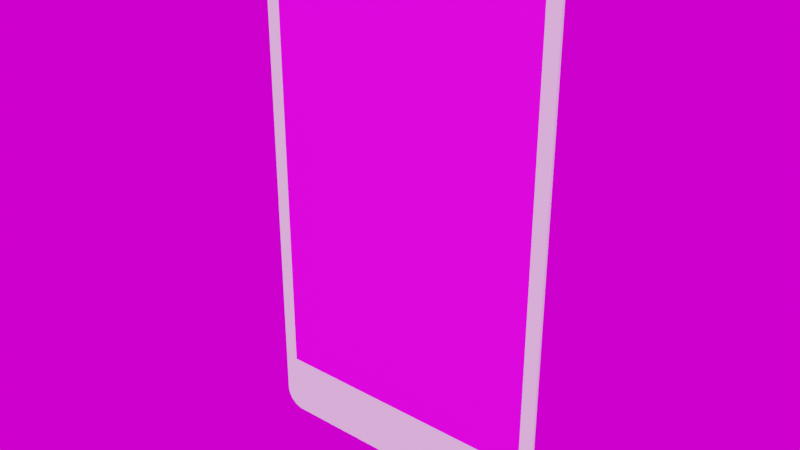 # Source: card.blend  (saved by Blender 3.6.13; exported with 4.5.12 LTS)
import bpy
from mathutils import Matrix  # noqa: F401  (used for matrix-valued properties, if any)

bpy.ops.wm.read_factory_settings(use_empty=True)
scene = bpy.context.scene
scene.name = 'Scene'

# ---- collections
col_collection_1 = bpy.data.collections.new('Collection 1'); scene.collection.children.link(col_collection_1)

# ---- images (referenced by path relative to the original .blend; pixels are not part of the script)
import os
ASSET_DIR = os.environ.get("B2B_ASSET_DIR", "")  # directory of the original .blend (textures are referenced by path, not embedded)
HERE = os.path.dirname(os.path.abspath(__file__))  # packed textures are extracted next to this script under _unpacked/

def load_image(name, relpath, width, height, colorspace="sRGB"):
    """Load a texture the original file referenced (path relative to the .blend, or extracted next to this script)."""
    p = next((c for c in (os.path.join(HERE, relpath), os.path.join(ASSET_DIR, relpath)) if relpath and os.path.exists(c)), "")
    if p:
        img = bpy.data.images.load(p, check_existing=True)
        img.name = name
    else:  # same state as the original file: an image datablock whose file is absent (Cycles renders it pink)
        img = bpy.data.images.new(name, width, height)
        img.source = "FILE"
        img.filepath = "//" + (relpath or name)
    img.colorspace_settings.name = colorspace
    return img
img_uvgrid = load_image('uvgrid', '', 1024, 1024, 'sRGB')

# ---- materials (node trees are filled in below, after node groups)
mat_material = bpy.data.materials.new('Material')

# ---- node groups
ng_auto_smooth = bpy.data.node_groups.new('Auto Smooth', 'GeometryNodeTree')
_s = ng_auto_smooth.interface.new_socket(name='Geometry', in_out='OUTPUT', socket_type='NodeSocketGeometry')
_s = ng_auto_smooth.interface.new_socket(name='Geometry', in_out='INPUT', socket_type='NodeSocketGeometry')
_s = ng_auto_smooth.interface.new_socket(name='Angle', in_out='INPUT', socket_type='NodeSocketFloat')
_s.subtype = 'ANGLE'
_s.min_value = 0.0
_s.max_value = 3.142
ng_auto_smooth.is_modifier = True
_N = ng_auto_smooth.nodes; _L = ng_auto_smooth.links
n0 = _N.new('NodeGroupOutput'); n0.name = 'Group Output'; n0.location = (480, -100)
n1 = _N.new('NodeGroupInput'); n1.name = 'Group Input'; n1.location = (-420, -300)
n2 = _N.new('NodeGroupInput'); n2.name = 'Group Input.001'; n2.location = (-60, -100)
n3 = _N.new('GeometryNodeSetShadeSmooth'); n3.name = 'Set Shade Smooth'; n3.location = (120, -100)
n3.domain = 'EDGE'
n4 = _N.new('GeometryNodeSetShadeSmooth'); n4.name = 'Set Shade Smooth.001'; n4.location = (300, -100)
n5 = _N.new('GeometryNodeInputMeshEdgeAngle'); n5.name = 'Edge Angle'; n5.location = (-420, -220)
n6 = _N.new('GeometryNodeInputEdgeSmooth'); n6.name = 'Is Edge Smooth'; n6.location = (-60, -160)
n7 = _N.new('GeometryNodeInputShadeSmooth'); n7.name = 'Is Face Smooth'; n7.location = (-240, -340)
n8 = _N.new('FunctionNodeBooleanMath'); n8.name = 'Boolean Math'; n8.location = (-60, -220)
n9 = _N.new('FunctionNodeCompare'); n9.name = 'Compare'; n9.location = (-240, -180)
n9.operation = 'LESS_EQUAL'
_L.new(n5.outputs[0], n9.inputs[0])
_L.new(n4.outputs[0], n0.inputs[0])
_L.new(n1.outputs[1], n9.inputs[1])
_L.new(n9.outputs[0], n8.inputs[0])
_L.new(n7.outputs[0], n8.inputs[1])
_L.new(n2.outputs[0], n3.inputs[0])
_L.new(n6.outputs[0], n3.inputs[1])
_L.new(n3.outputs[0], n4.inputs[0])
_L.new(n8.outputs[0], n3.inputs[2])
n0.is_active_output = True

# ---- material node trees
mat_material.use_nodes = True; mat_material.node_tree.nodes.clear()
_N = mat_material.node_tree.nodes; _L = mat_material.node_tree.links
n0 = _N.new('ShaderNodeBsdfPrincipled'); n0.name = 'Principled BSDF'; n0.location = (10, 300)
n0.distribution = 'GGX'
n0.subsurface_method = 'RANDOM_WALK_SKIN'
n0.inputs[3].default_value = 1.45
n0.inputs[27].default_value = (0.0, 0.0, 0.0, 1.0)
n0.inputs[28].default_value = 1.0
n1 = _N.new('ShaderNodeOutputMaterial'); n1.name = 'Material Output'; n1.location = (300, 300)
n2 = _N.new('ShaderNodeTexImage'); n2.name = 'Image Texture'; n2.location = (-274, 227)
n2.image = img_uvgrid
_L.new(n0.outputs[0], n1.inputs[0])
_L.new(n2.outputs[0], n0.inputs[0])
n1.is_active_output = True

# ---- world
world_world = bpy.data.worlds.new('World'); scene.world = world_world
world_world.use_nodes = True; world_world.node_tree.nodes.clear()
_N = world_world.node_tree.nodes; _L = world_world.node_tree.links
n0 = _N.new('ShaderNodeOutputWorld'); n0.name = 'World Output'; n0.location = (300, 300)
n1 = _N.new('ShaderNodeBackground'); n1.name = 'Background'; n1.location = (10, 300)
n2 = _N.new('ShaderNodeTexEnvironment'); n2.name = 'Environment Texture'; n2.location = (-270, 260)
n3 = _N.new('ShaderNodeMapping'); n3.name = 'Mapping'; n3.location = (-450, 260)
n4 = _N.new('ShaderNodeTexCoord'); n4.name = 'Texture Coordinate'; n4.location = (-630, 260)
_L.new(n1.outputs[0], n0.inputs[0])
_L.new(n2.outputs[0], n1.inputs[0])
_L.new(n3.outputs[0], n2.inputs[0])
_L.new(n4.outputs[0], n3.inputs[0])
n0.is_active_output = True
world_world.color = (0.05088, 0.05088, 0.05088)
world_world.use_sun_shadow = False
world_world.sun_shadow_jitter_overblur = 0.0

# ---- meshes
me_cube_001 = bpy.data.meshes.new('Cube.001')
me_cube_001.from_pydata([(-0.8697, -0.01, 1.646), (-0.9263, -0.01, 1.59), (-0.8755, -0.01, 1.646), (-0.8798, -0.01, 1.646), (-0.884, -0.01, 1.645), (-0.8882, -0.01, 1.644), (-0.8922, -0.01, 1.642), (-0.8962, -0.01, 1.64), (-0.8999, -0.01, 1.638), (-0.9035, -0.01, 1.636), (-0.9069, -0.01, 1.633), (-0.9101, -0.01, 1.63), (-0.913, -0.01, 1.627), (-0.9157, -0.01, 1.624), (-0.9181, -0.01, 1.62), (-0.9202, -0.01, 1.616), (-0.922, -0.01, 1.612), (-0.9235, -0.01, 1.608), (-0.9247, -0.01, 1.604), (-0.9256, -0.01, 1.6), (-0.9261, -0.01, 1.595), (-0.8697, 0.01, 1.646), (-0.9263, 0.01, 1.59), (-0.8755, 0.01, 1.646), (-0.8798, 0.01, 1.646), (-0.884, 0.01, 1.645), (-0.8882, 0.01, 1.644), (-0.8922, 0.01, 1.642), (-0.8962, 0.01, 1.64), (-0.8999, 0.01, 1.638), (-0.9035, 0.01, 1.636), (-0.9069, 0.01, 1.633), (-0.9101, 0.01, 1.63), (-0.913, 0.01, 1.627), (-0.9157, 0.01, 1.624), (-0.9181, 0.01, 1.62), (-0.9202, 0.01, 1.616), (-0.922, 0.01, 1.612), (-0.9235, 0.01, 1.608), (-0.9247, 0.01, 1.604), (-0.9256, 0.01, 1.6), (-0.9261, 0.01, 1.595), (0.8697, -0.01, 1.646), (0.9263, -0.01, 1.59), (0.8755, -0.01, 1.646), (0.8798, -0.01, 1.646), (0.884, -0.01, 1.645), (0.8882, -0.01, 1.644), (0.8922, -0.01, 1.642), (0.8962, -0.01, 1.64), (0.8999, -0.01, 1.638), (0.9035, -0.01, 1.636), (0.9069, -0.01, 1.633), (0.9101, -0.01, 1.63), (0.913, -0.01, 1.627), (0.9157, -0.01, 1.624), (0.9181, -0.01, 1.62), (0.9202, -0.01, 1.616), (0.922, -0.01, 1.612), (0.9235, -0.01, 1.608), (0.9247, -0.01, 1.604), (0.9256, -0.01, 1.6), (0.9261, -0.01, 1.595), (0.8697, 0.01, 1.646), (0.9263, 0.01, 1.59), (0.8755, 0.01, 1.646), (0.8798, 0.01, 1.646), (0.884, 0.01, 1.645), (0.8882, 0.01, 1.644), (0.8922, 0.01, 1.642), (0.8962, 0.01, 1.64), (0.8999, 0.01, 1.638), (0.9035, 0.01, 1.636), (0.9069, 0.01, 1.633), (0.9101, 0.01, 1.63), (0.913, 0.01, 1.627), (0.9157, 0.01, 1.624), (0.9181, 0.01, 1.62), (0.9202, 0.01, 1.616), (0.922, 0.01, 1.612), (0.9235, 0.01, 1.608), (0.9247, 0.01, 1.604), (0.9256, 0.01, 1.6), (0.9261, 0.01, 1.595), (-0.8697, -0.01, -1.646), (-0.9263, -0.01, -1.59), (-0.8755, -0.01, -1.646), (-0.8798, -0.01, -1.646), (-0.884, -0.01, -1.645), (-0.8882, -0.01, -1.644), (-0.8922, -0.01, -1.642), (-0.8962, -0.01, -1.64), (-0.8999, -0.01, -1.638), (-0.9035, -0.01, -1.636), (-0.9069, -0.01, -1.633), (-0.9101, -0.01, -1.63), (-0.913, -0.01, -1.627), (-0.9157, -0.01, -1.624), (-0.9181, -0.01, -1.62), (-0.9202, -0.01, -1.616), (-0.922, -0.01, -1.612), (-0.9235, -0.01, -1.608), (-0.9247, -0.01, -1.604), (-0.9256, -0.01, -1.6), (-0.9261, -0.01, -1.595), (-0.8697, 0.01, -1.646), (-0.9263, 0.01, -1.59), (-0.8755, 0.01, -1.646), (-0.8798, 0.01, -1.646), (-0.884, 0.01, -1.645), (-0.8882, 0.01, -1.644), (-0.8922, 0.01, -1.642), (-0.8962, 0.01, -1.64), (-0.8999, 0.01, -1.638), (-0.9035, 0.01, -1.636), (-0.9069, 0.01, -1.633), (-0.9101, 0.01, -1.63), (-0.913, 0.01, -1.627), (-0.9157, 0.01, -1.624), (-0.9181, 0.01, -1.62), (-0.9202, 0.01, -1.616), (-0.922, 0.01, -1.612), (-0.9235, 0.01, -1.608), (-0.9247, 0.01, -1.604), (-0.9256, 0.01, -1.6), (-0.9261, 0.01, -1.595), (0.8697, -0.01, -1.646), (0.9263, -0.01, -1.59), (0.8755, -0.01, -1.646), (0.8798, -0.01, -1.646), (0.884, -0.01, -1.645), (0.8882, -0.01, -1.644), (0.8922, -0.01, -1.642), (0.8962, -0.01, -1.64), (0.8999, -0.01, -1.638), (0.9035, -0.01, -1.636), (0.9069, -0.01, -1.633), (0.9101, -0.01, -1.63), (0.913, -0.01, -1.627), (0.9157, -0.01, -1.624), (0.9181, -0.01, -1.62), (0.9202, -0.01, -1.616), (0.922, -0.01, -1.612), (0.9235, -0.01, -1.608), (0.9247, -0.01, -1.604), (0.9256, -0.01, -1.6), (0.9261, -0.01, -1.595), (0.8697, 0.01, -1.646), (0.9263, 0.01, -1.59), (0.8755, 0.01, -1.646), (0.8798, 0.01, -1.646), (0.884, 0.01, -1.645), (0.8882, 0.01, -1.644), (0.8922, 0.01, -1.642), (0.8962, 0.01, -1.64), (0.8999, 0.01, -1.638), (0.9035, 0.01, -1.636), (0.9069, 0.01, -1.633), (0.9101, 0.01, -1.63), (0.913, 0.01, -1.627), (0.9157, 0.01, -1.624), (0.9181, 0.01, -1.62), (0.9202, 0.01, -1.616), (0.922, 0.01, -1.612), (0.9235, 0.01, -1.608), (0.9247, 0.01, -1.604), (0.9256, 0.01, -1.6), (0.9261, 0.01, -1.595), (-0.8813, -0.01, 1.72), (-0.8711, -0.01, 1.72), (-0.8913, -0.01, 1.718), (-0.9012, -0.01, 1.716), (-0.911, -0.01, 1.714), (-0.9205, -0.01, 1.71), (-0.9296, -0.01, 1.706), (-0.9385, -0.01, 1.701), (-0.9469, -0.01, 1.695), (-0.9548, -0.01, 1.689), (-0.9623, -0.01, 1.682), (-0.9691, -0.01, 1.675), (-0.9754, -0.01, 1.667), (-0.981, -0.01, 1.658), (-0.986, -0.01, 1.65), (-0.9902, -0.01, 1.64), (-0.9937, -0.01, 1.631), (-0.9964, -0.01, 1.621), (-0.9984, -0.01, 1.611), (-0.9996, -0.01, 1.601), (-1.0, -0.01, 1.591), (0.8813, -0.01, 1.72), (0.8711, -0.01, 1.72), (0.8913, -0.01, 1.718), (0.9012, -0.01, 1.716), (0.911, -0.01, 1.714), (0.9205, -0.01, 1.71), (0.9296, -0.01, 1.706), (0.9385, -0.01, 1.701), (0.9469, -0.01, 1.695), (0.9548, -0.01, 1.689), (0.9623, -0.01, 1.682), (0.9691, -0.01, 1.675), (0.9754, -0.01, 1.667), (0.981, -0.01, 1.658), (0.986, -0.01, 1.65), (0.9902, -0.01, 1.64), (0.9937, -0.01, 1.631), (0.9964, -0.01, 1.621), (0.9984, -0.01, 1.611), (0.9996, -0.01, 1.601), (1.0, -0.01, 1.591), (-0.8813, -0.01, -1.72), (-0.8711, -0.01, -1.72), (-0.8913, -0.01, -1.718), (-0.9012, -0.01, -1.716), (-0.911, -0.01, -1.714), (-0.9205, -0.01, -1.71), (-0.9296, -0.01, -1.706), (-0.9385, -0.01, -1.701), (-0.9469, -0.01, -1.695), (-0.9548, -0.01, -1.689), (-0.9623, -0.01, -1.682), (-0.9691, -0.01, -1.675), (-0.9754, -0.01, -1.667), (-0.981, -0.01, -1.658), (-0.986, -0.01, -1.65), (-0.9902, -0.01, -1.64), (-0.9937, -0.01, -1.631), (-0.9964, -0.01, -1.621), (-0.9984, -0.01, -1.611), (-0.9996, -0.01, -1.601), (-1.0, -0.01, -1.591), (0.8813, -0.01, -1.72), (0.8711, -0.01, -1.72), (0.8913, -0.01, -1.718), (0.9012, -0.01, -1.716), (0.911, -0.01, -1.714), (0.9205, -0.01, -1.71), (0.9296, -0.01, -1.706), (0.9385, -0.01, -1.701), (0.9469, -0.01, -1.695), (0.9548, -0.01, -1.689), (0.9623, -0.01, -1.682), (0.9691, -0.01, -1.675), (0.9754, -0.01, -1.667), (0.981, -0.01, -1.658), (0.986, -0.01, -1.65), (0.9902, -0.01, -1.64), (0.9937, -0.01, -1.631), (0.9964, -0.01, -1.621), (0.9984, -0.01, -1.611), (0.9996, -0.01, -1.601), (1.0, -0.01, -1.591), (-0.8813, 0.01, 1.72), (-0.8711, 0.01, 1.72), (-0.8913, 0.01, 1.718), (-0.9012, 0.01, 1.716), (-0.911, 0.01, 1.714), (-0.9205, 0.01, 1.71), (-0.9296, 0.01, 1.706), (-0.9385, 0.01, 1.701), (-0.9469, 0.01, 1.695), (-0.9548, 0.01, 1.689), (-0.9623, 0.01, 1.682), (-0.9691, 0.01, 1.675), (-0.9754, 0.01, 1.667), (-0.981, 0.01, 1.658), (-0.986, 0.01, 1.65), (-0.9902, 0.01, 1.64), (-0.9937, 0.01, 1.631), (-0.9964, 0.01, 1.621), (-0.9984, 0.01, 1.611), (-0.9996, 0.01, 1.601), (-1.0, 0.01, 1.591), (0.8813, 0.01, 1.72), (0.8711, 0.01, 1.72), (0.8913, 0.01, 1.718), (0.9012, 0.01, 1.716), (0.911, 0.01, 1.714), (0.9205, 0.01, 1.71), (0.9296, 0.01, 1.706), (0.9385, 0.01, 1.701), (0.9469, 0.01, 1.695), (0.9548, 0.01, 1.689), (0.9623, 0.01, 1.682), (0.9691, 0.01, 1.675), (0.9754, 0.01, 1.667), (0.981, 0.01, 1.658), (0.986, 0.01, 1.65), (0.9902, 0.01, 1.64), (0.9937, 0.01, 1.631), (0.9964, 0.01, 1.621), (0.9984, 0.01, 1.611), (0.9996, 0.01, 1.601), (1.0, 0.01, 1.591), (-0.8813, 0.01, -1.72), (-0.8711, 0.01, -1.72), (-0.8913, 0.01, -1.718), (-0.9012, 0.01, -1.716), (-0.911, 0.01, -1.714), (-0.9205, 0.01, -1.71), (-0.9296, 0.01, -1.706), (-0.9385, 0.01, -1.701), (-0.9469, 0.01, -1.695), (-0.9548, 0.01, -1.689), (-0.9623, 0.01, -1.682), (-0.9691, 0.01, -1.675), (-0.9754, 0.01, -1.667), (-0.981, 0.01, -1.658), (-0.986, 0.01, -1.65), (-0.9902, 0.01, -1.64), (-0.9937, 0.01, -1.631), (-0.9964, 0.01, -1.621), (-0.9984, 0.01, -1.611), (-0.9996, 0.01, -1.601), (-1.0, 0.01, -1.591), (0.8813, 0.01, -1.72), (0.8711, 0.01, -1.72), (0.8913, 0.01, -1.718), (0.9012, 0.01, -1.716), (0.911, 0.01, -1.714), (0.9205, 0.01, -1.71), (0.9296, 0.01, -1.706), (0.9385, 0.01, -1.701), (0.9469, 0.01, -1.695), (0.9548, 0.01, -1.689), (0.9623, 0.01, -1.682), (0.9691, 0.01, -1.675), (0.9754, 0.01, -1.667), (0.981, 0.01, -1.658), (0.986, 0.01, -1.65), (0.9902, 0.01, -1.64), (0.9937, 0.01, -1.631), (0.9964, 0.01, -1.621), (0.9984, 0.01, -1.611), (0.9996, 0.01, -1.601), (1.0, 0.01, -1.591)], [], [(63, 274, 273, 275, 276, 277, 278, 279, 280, 281, 282, 283, 284, 285, 286, 287, 288, 289, 290, 291, 292, 293, 64, 83, 82, 81, 80, 79, 78, 77, 76, 75, 74, 73, 72, 71, 70, 69, 68, 67, 66, 65), (64, 293, 335, 148), (106, 314, 272, 22), (147, 316, 295, 105), (149, 150, 151, 152, 153, 154, 155, 156, 157, 158, 159, 160, 161, 162, 163, 164, 165, 166, 167, 148, 335, 334, 333, 332, 331, 330, 329, 328, 327, 326, 325, 324, 323, 322, 321, 320, 319, 318, 317, 315, 316, 147), (21, 253, 274, 63), (23, 24, 25, 26, 27, 28, 29, 30, 31, 32, 33, 34, 35, 36, 37, 38, 39, 40, 41, 22, 272, 271, 270, 269, 268, 267, 266, 265, 264, 263, 262, 261, 260, 259, 258, 257, 256, 255, 254, 252, 253, 21), (105, 295, 294, 296, 297, 298, 299, 300, 301, 302, 303, 304, 305, 306, 307, 308, 309, 310, 311, 312, 313, 314, 106, 125, 124, 123, 122, 121, 120, 119, 118, 117, 116, 115, 114, 113, 112, 111, 110, 109, 108, 107), (84, 86, 87, 88, 89, 90, 91, 92, 93, 94, 95, 96, 97, 98, 99, 100, 101, 102, 103, 104, 85, 230, 229, 228, 227, 226, 225, 224, 223, 222, 221, 220, 219, 218, 217, 216, 215, 214, 213, 212, 210, 211), (2, 0, 169, 168, 170, 171, 172, 173, 174, 175, 176, 177, 178, 179, 180, 181, 182, 183, 184, 185, 186, 187, 188, 1, 20, 19, 18, 17, 16, 15, 14, 13, 12, 11, 10, 9, 8, 7, 6, 5, 4, 3), (0, 42, 190, 169), (128, 126, 232, 231, 233, 234, 235, 236, 237, 238, 239, 240, 241, 242, 243, 244, 245, 246, 247, 248, 249, 250, 251, 127, 146, 145, 144, 143, 142, 141, 140, 139, 138, 137, 136, 135, 134, 133, 132, 131, 130, 129), (126, 84, 211, 232), (85, 1, 188, 230), (43, 127, 251, 209), (42, 44, 45, 46, 47, 48, 49, 50, 51, 52, 53, 54, 55, 56, 57, 58, 59, 60, 61, 62, 43, 209, 208, 207, 206, 205, 204, 203, 202, 201, 200, 199, 198, 197, 196, 195, 194, 193, 192, 191, 189, 190)])
me_cube_001.polygons.foreach_set('use_smooth', [True] * 16)
_uv = me_cube_001.uv_layers.new(name='UVMap')
_uv.uv.foreach_set('vector', [0.7528, 0.9786, 0.7532, 1.0, 0.7562, 0.9999, 0.7591, 0.9995, 0.762, 0.999, 0.7648, 0.9982, 0.7676, 0.9971, 0.7702, 0.9959, 0.7728, 0.9945, 0.7753, 0.9928, 0.7776, 0.991, 0.7797, 0.989, 0.7817, 0.9869, 0.7835, 0.9846, 0.7852, 0.9821, 0.7866, 0.9795, 0.7878, 0.9769, 0.7889, 0.9741, 0.7897, 0.9713, 0.7902, 0.9684, 0.7906, 0.9655, 0.7907, 0.9625, 0.7693, 0.9621, 0.7692, 0.9638, 0.7691, 0.965, 0.7688, 0.9663, 0.7685, 0.9675, 0.768, 0.9687, 0.7675, 0.9698, 0.7669, 0.9709, 0.7662, 0.972, 0.7654, 0.9729, 0.7646, 0.9739, 0.7636, 0.9747, 0.7627, 0.9755, 0.7616, 0.9762, 0.7605, 0.9768, 0.7594, 0.9773, 0.7582, 0.9778, 0.757, 0.9781, 0.7557, 0.9784, 0.7545, 0.9785, 0.7693, 0.9621, 0.7907, 0.9625, 0.7907, 0.03746, 0.7693, 0.03788, 0.2307, 0.03788, 0.2093, 0.03746, 0.2093, 0.9625, 0.2307, 0.9621, 0.7528, 0.02142, 0.7532, 0.0, 0.2468, 0.0, 0.2472, 0.02142, 0.7545, 0.02149, 0.7557, 0.02164, 0.757, 0.02188, 0.7582, 0.02222, 0.7594, 0.02266, 0.7605, 0.02319, 0.7616, 0.0238, 0.7627, 0.0245, 0.7636, 0.02528, 0.7646, 0.02613, 0.7654, 0.02706, 0.7662, 0.02804, 0.7669, 0.02909, 0.7675, 0.03019, 0.768, 0.03133, 0.7685, 0.03251, 0.7688, 0.03372, 0.7691, 0.03495, 0.7692, 0.0362, 0.7693, 0.03788, 0.7907, 0.03746, 0.7906, 0.03452, 0.7902, 0.0316, 0.7897, 0.02871, 0.7889, 0.02588, 0.7878, 0.02312, 0.7866, 0.02045, 0.7852, 0.01789, 0.7835, 0.01544, 0.7817, 0.01313, 0.7797, 0.01097, 0.7776, 0.008975, 0.7753, 0.007154, 0.7728, 0.00552, 0.7702, 0.004083, 0.7676, 0.002851, 0.7648, 0.001833, 0.762, 0.001035, 0.7591, 0.0004612, 0.7562, 0.0001155, 0.7532, 0.0, 0.7528, 0.02142, 0.2472, 0.9786, 0.2468, 1.0, 0.7532, 1.0, 0.7528, 0.9786, 0.2455, 0.9785, 0.2443, 0.9784, 0.243, 0.9781, 0.2418, 0.9778, 0.2406, 0.9773, 0.2395, 0.9768, 0.2384, 0.9762, 0.2373, 0.9755, 0.2364, 0.9747, 0.2354, 0.9739, 0.2346, 0.9729, 0.2338, 0.972, 0.2331, 0.9709, 0.2325, 0.9698, 0.232, 0.9687, 0.2315, 0.9675, 0.2312, 0.9663, 0.2309, 0.965, 0.2308, 0.9638, 0.2307, 0.9621, 0.2093, 0.9625, 0.2094, 0.9655, 0.2098, 0.9684, 0.2103, 0.9713, 0.2111, 0.9741, 0.2122, 0.9769, 0.2134, 0.9795, 0.2148, 0.9821, 0.2165, 0.9846, 0.2183, 0.9869, 0.2203, 0.989, 0.2224, 0.991, 0.2247, 0.9928, 0.2272, 0.9945, 0.2298, 0.9959, 0.2324, 0.9971, 0.2352, 0.9982, 0.238, 0.999, 0.2409, 0.9995, 0.2438, 0.9999, 0.2468, 1.0, 0.2472, 0.9786, 0.2472, 0.02142, 0.2468, 0.0, 0.2438, 0.0001155, 0.2409, 0.0004612, 0.238, 0.001035, 0.2352, 0.001833, 0.2324, 0.002851, 0.2298, 0.004083, 0.2272, 0.00552, 0.2247, 0.007154, 0.2224, 0.008975, 0.2203, 0.01097, 0.2183, 0.01313, 0.2165, 0.01544, 0.2148, 0.01789, 0.2134, 0.02045, 0.2122, 0.02312, 0.2111, 0.02588, 0.2103, 0.02871, 0.2098, 0.0316, 0.2094, 0.03452, 0.2093, 0.03746, 0.2307, 0.03788, 0.2308, 0.0362, 0.2309, 0.03495, 0.2312, 0.03372, 0.2315, 0.03251, 0.232, 0.03133, 0.2325, 0.03019, 0.2331, 0.02909, 0.2338, 0.02804, 0.2346, 0.02706, 0.2354, 0.02613, 0.2364, 0.02528, 0.2373, 0.0245, 0.2384, 0.0238, 0.2395, 0.02319, 0.2406, 0.02266, 0.2418, 0.02222, 0.243, 0.02188, 0.2443, 0.02164, 0.2455, 0.02149, 0.2472, 0.02142, 0.2455, 0.02149, 0.2443, 0.02164, 0.243, 0.02188, 0.2418, 0.02222, 0.2406, 0.02266, 0.2395, 0.02319, 0.2384, 0.0238, 0.2373, 0.0245, 0.2364, 0.02528, 0.2354, 0.02613, 0.2346, 0.02706, 0.2338, 0.02804, 0.2331, 0.02909, 0.2325, 0.03019, 0.232, 0.03133, 0.2315, 0.03251, 0.2312, 0.03372, 0.2309, 0.03495, 0.2308, 0.0362, 0.2307, 0.03788, 0.2093, 0.03746, 0.2094, 0.03452, 0.2098, 0.0316, 0.2103, 0.02871, 0.2111, 0.02588, 0.2122, 0.02312, 0.2134, 0.02045, 0.2148, 0.01789, 0.2165, 0.01544, 0.2183, 0.01313, 0.2203, 0.01097, 0.2224, 0.008975, 0.2247, 0.007154, 0.2272, 0.00552, 0.2298, 0.004083, 0.2324, 0.002851, 0.2352, 0.001833, 0.238, 0.001035, 0.2409, 0.0004612, 0.2438, 0.0001155, 0.2468, 0.0, 0.2455, 0.9785, 0.2472, 0.9786, 0.2468, 1.0, 0.2438, 0.9999, 0.2409, 0.9995, 0.238, 0.999, 0.2352, 0.9982, 0.2324, 0.9971, 0.2298, 0.9959, 0.2272, 0.9945, 0.2247, 0.9928, 0.2224, 0.991, 0.2203, 0.989, 0.2183, 0.9869, 0.2165, 0.9846, 0.2148, 0.9821, 0.2134, 0.9795, 0.2122, 0.9769, 0.2111, 0.9741, 0.2103, 0.9713, 0.2098, 0.9684, 0.2094, 0.9655, 0.2093, 0.9625, 0.2307, 0.9621, 0.2308, 0.9638, 0.2309, 0.965, 0.2312, 0.9663, 0.2315, 0.9675, 0.232, 0.9687, 0.2325, 0.9698, 0.2331, 0.9709, 0.2338, 0.972, 0.2346, 0.9729, 0.2354, 0.9739, 0.2364, 0.9747, 0.2373, 0.9755, 0.2384, 0.9762, 0.2395, 0.9768, 0.2406, 0.9773, 0.2418, 0.9778, 0.243, 0.9781, 0.2443, 0.9784, 0.2472, 0.9786, 0.7528, 0.9786, 0.7532, 1.0, 0.2468, 1.0, 0.7545, 0.02149, 0.7528, 0.02142, 0.7532, 0.0, 0.7562, 0.0001155, 0.7591, 0.0004612, 0.762, 0.001035, 0.7648, 0.001833, 0.7676, 0.002851, 0.7702, 0.004083, 0.7728, 0.00552, 0.7753, 0.007154, 0.7776, 0.008975, 0.7797, 0.01097, 0.7817, 0.01313, 0.7835, 0.01544, 0.7852, 0.01789, 0.7866, 0.02045, 0.7878, 0.02312, 0.7889, 0.02588, 0.7897, 0.02871, 0.7902, 0.0316, 0.7906, 0.03452, 0.7907, 0.03746, 0.7693, 0.03788, 0.7692, 0.0362, 0.7691, 0.03495, 0.7688, 0.03372, 0.7685, 0.03251, 0.768, 0.03133, 0.7675, 0.03019, 0.7669, 0.02909, 0.7662, 0.02804, 0.7654, 0.02706, 0.7646, 0.02613, 0.7636, 0.02528, 0.7627, 0.0245, 0.7616, 0.0238, 0.7605, 0.02319, 0.7594, 0.02266, 0.7582, 0.02222, 0.757, 0.02188, 0.7557, 0.02164, 0.7528, 0.02142, 0.2472, 0.02142, 0.2468, 0.0, 0.7532, 0.0, 0.2307, 0.03788, 0.2307, 0.9621, 0.2093, 0.9625, 0.2093, 0.03746, 0.7693, 0.9621, 0.7693, 0.03788, 0.7907, 0.03746, 0.7907, 0.9625, 0.7528, 0.9786, 0.7545, 0.9785, 0.7557, 0.9784, 0.757, 0.9781, 0.7582, 0.9778, 0.7594, 0.9773, 0.7605, 0.9768, 0.7616, 0.9762, 0.7627, 0.9755, 0.7636, 0.9747, 0.7646, 0.9739, 0.7654, 0.9729, 0.7662, 0.972, 0.7669, 0.9709, 0.7675, 0.9698, 0.768, 0.9687, 0.7685, 0.9675, 0.7688, 0.9663, 0.7691, 0.965, 0.7692, 0.9638, 0.7693, 0.9621, 0.7907, 0.9625, 0.7906, 0.9655, 0.7902, 0.9684, 0.7897, 0.9713, 0.7889, 0.9741, 0.7878, 0.9769, 0.7866, 0.9795, 0.7852, 0.9821, 0.7835, 0.9846, 0.7817, 0.9869, 0.7797, 0.989, 0.7776, 0.991, 0.7753, 0.9928, 0.7728, 0.9945, 0.7702, 0.9959, 0.7676, 0.9971, 0.7648, 0.9982, 0.762, 0.999, 0.7591, 0.9995, 0.7562, 0.9999, 0.7532, 1.0])
me_cube_001.update()
me_cube_003 = bpy.data.meshes.new('Cube.003')
me_cube_003.from_pydata([(-0.8741, -0.01, 1.629), (-0.8694, -0.01, 1.629), (-0.8771, -0.01, 1.629), (-0.88, -0.01, 1.628), (-0.8829, -0.01, 1.627), (-0.8857, -0.01, 1.626), (-0.8884, -0.01, 1.625), (-0.891, -0.01, 1.624), (-0.8935, -0.01, 1.622), (-0.8959, -0.01, 1.62), (-0.8981, -0.01, 1.618), (-0.9001, -0.01, 1.616), (-0.902, -0.01, 1.614), (-0.9036, -0.01, 1.611), (-0.9051, -0.01, 1.608), (-0.9063, -0.01, 1.606), (-0.9074, -0.01, 1.603), (-0.9082, -0.01, 1.6), (-0.9088, -0.01, 1.597), (-0.9091, -0.01, 1.594), (-0.9093, -0.01, 1.589), (0.8741, -0.01, 1.629), (0.8694, -0.01, 1.629), (0.8771, -0.01, 1.629), (0.88, -0.01, 1.628), (0.8829, -0.01, 1.627), (0.8857, -0.01, 1.626), (0.8884, -0.01, 1.625), (0.891, -0.01, 1.624), (0.8935, -0.01, 1.622), (0.8959, -0.01, 1.62), (0.8981, -0.01, 1.618), (0.9001, -0.01, 1.616), (0.902, -0.01, 1.614), (0.9036, -0.01, 1.611), (0.9051, -0.01, 1.608), (0.9063, -0.01, 1.606), (0.9074, -0.01, 1.603), (0.9082, -0.01, 1.6), (0.9088, -0.01, 1.597), (0.9091, -0.01, 1.594), (0.9093, -0.01, 1.589), (-0.9093, -0.01, -1.318), (0.9093, -0.01, -1.318)], [], [(20, 42, 43, 41, 40, 39, 38, 37, 36, 35, 34, 33, 32, 31, 30, 29, 28, 27, 26, 25, 24, 23, 21, 22, 1, 0, 2, 3, 4, 5, 6, 7, 8, 9, 10, 11, 12, 13, 14, 15, 16, 17, 18, 19)])
me_cube_003.polygons.foreach_set('use_smooth', [True] * 1)
_k = set([(0, 1), (0, 2), (1, 22), (2, 3), (3, 4), (4, 5), (5, 6), (6, 7), (7, 8), (8, 9), (9, 10), (10, 11), (11, 12), (12, 13), (13, 14), (14, 15), (15, 16), (16, 17), (17, 18), (18, 19), (19, 20), (20, 42), (21, 22), (21, 23), (23, 24), (24, 25), (25, 26), (26, 27), (27, 28), (28, 29), (29, 30), (30, 31), (31, 32), (32, 33), (33, 34), (34, 35), (35, 36), (36, 37), (37, 38), (38, 39), (39, 40), (40, 41), (41, 43)])
me_cube_003.attributes.new('sharp_edge', 'BOOLEAN', 'EDGE').data.foreach_set('value', [ (min(e.vertices), max(e.vertices)) in _k for e in me_cube_003.edges])
_uv = me_cube_003.uv_layers.new(name='UVMap')
_uv.uv.foreach_set('vector', [0.1923, 0.9871, 0.1923, 0.0005977, 0.8077, 0.0005977, 0.8077, 0.9871, 0.8077, 0.9887, 0.8075, 0.9897, 0.8073, 0.9907, 0.8071, 0.9917, 0.8067, 0.9926, 0.8063, 0.9935, 0.8058, 0.9944, 0.8052, 0.9953, 0.8046, 0.9961, 0.8039, 0.9968, 0.8032, 0.9975, 0.8024, 0.9981, 0.8015, 0.9987, 0.8007, 0.9992, 0.7997, 0.9996, 0.7988, 0.9999, 0.7978, 1.0, 0.7968, 1.0, 0.7958, 1.001, 0.7942, 1.001, 0.2058, 1.001, 0.2042, 1.001, 0.2032, 1.0, 0.2022, 1.0, 0.2012, 0.9999, 0.2003, 0.9996, 0.1993, 0.9992, 0.1985, 0.9987, 0.1976, 0.9981, 0.1968, 0.9975, 0.1961, 0.9968, 0.1954, 0.9961, 0.1948, 0.9953, 0.1942, 0.9944, 0.1937, 0.9935, 0.1933, 0.9926, 0.1929, 0.9917, 0.1927, 0.9907, 0.1925, 0.9897, 0.1923, 0.9887])
me_cube_003.materials.append(mat_material)
me_cube_003.update()
me_cube_004 = bpy.data.meshes.new('Cube.004')
me_cube_004.from_pydata([(-0.8697, 0.01, 1.646), (-0.9263, 0.01, 1.59), (-0.8755, 0.01, 1.646), (-0.8798, 0.01, 1.646), (-0.884, 0.01, 1.645), (-0.8882, 0.01, 1.644), (-0.8922, 0.01, 1.642), (-0.8962, 0.01, 1.64), (-0.8999, 0.01, 1.638), (-0.9035, 0.01, 1.636), (-0.9069, 0.01, 1.633), (-0.9101, 0.01, 1.63), (-0.913, 0.01, 1.627), (-0.9157, 0.01, 1.624), (-0.9181, 0.01, 1.62), (-0.9202, 0.01, 1.616), (-0.922, 0.01, 1.612), (-0.9235, 0.01, 1.608), (-0.9247, 0.01, 1.604), (-0.9256, 0.01, 1.6), (-0.9261, 0.01, 1.595), (0.8697, 0.01, 1.646), (0.9263, 0.01, 1.59), (0.8755, 0.01, 1.646), (0.8798, 0.01, 1.646), (0.884, 0.01, 1.645), (0.8882, 0.01, 1.644), (0.8922, 0.01, 1.642), (0.8962, 0.01, 1.64), (0.8999, 0.01, 1.638), (0.9035, 0.01, 1.636), (0.9069, 0.01, 1.633), (0.9101, 0.01, 1.63), (0.913, 0.01, 1.627), (0.9157, 0.01, 1.624), (0.9181, 0.01, 1.62), (0.9202, 0.01, 1.616), (0.922, 0.01, 1.612), (0.9235, 0.01, 1.608), (0.9247, 0.01, 1.604), (0.9256, 0.01, 1.6), (0.9261, 0.01, 1.595), (-0.8697, 0.01, -1.646), (-0.9263, 0.01, -1.59), (-0.8755, 0.01, -1.646), (-0.8798, 0.01, -1.646), (-0.884, 0.01, -1.645), (-0.8882, 0.01, -1.644), (-0.8922, 0.01, -1.642), (-0.8962, 0.01, -1.64), (-0.8999, 0.01, -1.638), (-0.9035, 0.01, -1.636), (-0.9069, 0.01, -1.633), (-0.9101, 0.01, -1.63), (-0.913, 0.01, -1.627), (-0.9157, 0.01, -1.624), (-0.9181, 0.01, -1.62), (-0.9202, 0.01, -1.616), (-0.922, 0.01, -1.612), (-0.9235, 0.01, -1.608), (-0.9247, 0.01, -1.604), (-0.9256, 0.01, -1.6), (-0.9261, 0.01, -1.595), (0.8697, 0.01, -1.646), (0.9263, 0.01, -1.59), (0.8755, 0.01, -1.646), (0.8798, 0.01, -1.646), (0.884, 0.01, -1.645), (0.8882, 0.01, -1.644), (0.8922, 0.01, -1.642), (0.8962, 0.01, -1.64), (0.8999, 0.01, -1.638), (0.9035, 0.01, -1.636), (0.9069, 0.01, -1.633), (0.9101, 0.01, -1.63), (0.913, 0.01, -1.627), (0.9157, 0.01, -1.624), (0.9181, 0.01, -1.62), (0.9202, 0.01, -1.616), (0.922, 0.01, -1.612), (0.9235, 0.01, -1.608), (0.9247, 0.01, -1.604), (0.9256, 0.01, -1.6), (0.9261, 0.01, -1.595)], [], [(1, 20, 19, 18, 17, 16, 15, 14, 13, 12, 11, 10, 9, 8, 7, 6, 5, 4, 3, 2, 0, 21, 23, 24, 25, 26, 27, 28, 29, 30, 31, 32, 33, 34, 35, 36, 37, 38, 39, 40, 41, 22, 64, 83, 82, 81, 80, 79, 78, 77, 76, 75, 74, 73, 72, 71, 70, 69, 68, 67, 66, 65, 63, 42, 44, 45, 46, 47, 48, 49, 50, 51, 52, 53, 54, 55, 56, 57, 58, 59, 60, 61, 62, 43)])
me_cube_004.polygons.foreach_set('use_smooth', [True] * 1)
_uv = me_cube_004.uv_layers.new(name='UVMap')
_uv.uv.foreach_set('vector', [0.2187, 0.9828, 0.2187, 0.9846, 0.2189, 0.9859, 0.2192, 0.9872, 0.2195, 0.9884, 0.22, 0.9897, 0.2205, 0.9908, 0.2212, 0.992, 0.2219, 0.9931, 0.2227, 0.9941, 0.2236, 0.9951, 0.2246, 0.996, 0.2256, 0.9968, 0.2267, 0.9975, 0.2278, 0.9982, 0.229, 0.9987, 0.2303, 0.9992, 0.2315, 0.9995, 0.2328, 0.9998, 0.2341, 0.9999, 0.2359, 1.0, 0.7641, 1.0, 0.7659, 0.9999, 0.7672, 0.9998, 0.7685, 0.9995, 0.7697, 0.9992, 0.771, 0.9987, 0.7722, 0.9982, 0.7733, 0.9975, 0.7744, 0.9968, 0.7754, 0.996, 0.7764, 0.9951, 0.7773, 0.9941, 0.7781, 0.9931, 0.7788, 0.992, 0.7795, 0.9908, 0.78, 0.9897, 0.7805, 0.9884, 0.7808, 0.9872, 0.7811, 0.9859, 0.7813, 0.9846, 0.7813, 0.9828, 0.7813, 0.01719, 0.7813, 0.01544, 0.7811, 0.01413, 0.7808, 0.01284, 0.7805, 0.01158, 0.78, 0.01035, 0.7795, 0.009154, 0.7788, 0.008008, 0.7781, 0.006915, 0.7773, 0.005883, 0.7764, 0.004919, 0.7754, 0.004027, 0.7744, 0.003213, 0.7733, 0.002483, 0.7722, 0.001841, 0.771, 0.001291, 0.7697, 0.0008363, 0.7685, 0.0004796, 0.7672, 0.0002233, 0.7659, 6.887e-05, 0.7641, 0.0, 0.2359, 0.0, 0.2341, 6.887e-05, 0.2328, 0.0002233, 0.2315, 0.0004796, 0.2303, 0.0008363, 0.229, 0.001291, 0.2278, 0.001841, 0.2267, 0.002483, 0.2256, 0.003213, 0.2246, 0.004027, 0.2236, 0.004919, 0.2227, 0.005883, 0.2219, 0.006915, 0.2212, 0.008008, 0.2205, 0.009154, 0.22, 0.01035, 0.2195, 0.01158, 0.2192, 0.01284, 0.2189, 0.01413, 0.2187, 0.01544, 0.2187, 0.01719])
me_cube_004.materials.append(mat_material)
me_cube_004.update()
me_cube_005 = bpy.data.meshes.new('Cube.005')
me_cube_005.from_pydata([(-0.8813, -0.01, 1.72), (-0.8711, -0.01, 1.72), (-0.8913, -0.01, 1.718), (-0.9012, -0.01, 1.716), (-0.911, -0.01, 1.714), (-0.9205, -0.01, 1.71), (-0.9296, -0.01, 1.706), (-0.9385, -0.01, 1.701), (-0.9469, -0.01, 1.695), (-0.9548, -0.01, 1.689), (-0.9623, -0.01, 1.682), (-0.9691, -0.01, 1.675), (-0.9754, -0.01, 1.667), (-0.981, -0.01, 1.658), (-0.986, -0.01, 1.65), (-0.9902, -0.01, 1.64), (-0.9937, -0.01, 1.631), (-0.9964, -0.01, 1.621), (-0.9984, -0.01, 1.611), (-0.9996, -0.01, 1.601), (-1.0, -0.01, 1.591), (0.8813, -0.01, 1.72), (0.8711, -0.01, 1.72), (0.8913, -0.01, 1.718), (0.9012, -0.01, 1.716), (0.911, -0.01, 1.714), (0.9205, -0.01, 1.71), (0.9296, -0.01, 1.706), (0.9385, -0.01, 1.701), (0.9469, -0.01, 1.695), (0.9548, -0.01, 1.689), (0.9623, -0.01, 1.682), (0.9691, -0.01, 1.675), (0.9754, -0.01, 1.667), (0.981, -0.01, 1.658), (0.986, -0.01, 1.65), (0.9902, -0.01, 1.64), (0.9937, -0.01, 1.631), (0.9964, -0.01, 1.621), (0.9984, -0.01, 1.611), (0.9996, -0.01, 1.601), (1.0, -0.01, 1.591), (-0.8813, -0.01, -1.72), (-0.8711, -0.01, -1.72), (-0.8913, -0.01, -1.718), (-0.9012, -0.01, -1.716), (-0.911, -0.01, -1.714), (-0.9205, -0.01, -1.71), (-0.9296, -0.01, -1.706), (-0.9385, -0.01, -1.701), (-0.9469, -0.01, -1.695), (-0.9548, -0.01, -1.689), (-0.9623, -0.01, -1.682), (-0.9691, -0.01, -1.675), (-0.9754, -0.01, -1.667), (-0.981, -0.01, -1.658), (-0.986, -0.01, -1.65), (-0.9902, -0.01, -1.64), (-0.9937, -0.01, -1.631), (-0.9964, -0.01, -1.621), (-0.9984, -0.01, -1.611), (-0.9996, -0.01, -1.601), (-1.0, -0.01, -1.591), (0.8813, -0.01, -1.72), (0.8711, -0.01, -1.72), (0.8913, -0.01, -1.718), (0.9012, -0.01, -1.716), (0.911, -0.01, -1.714), (0.9205, -0.01, -1.71), (0.9296, -0.01, -1.706), (0.9385, -0.01, -1.701), (0.9469, -0.01, -1.695), (0.9548, -0.01, -1.689), (0.9623, -0.01, -1.682), (0.9691, -0.01, -1.675), (0.9754, -0.01, -1.667), (0.981, -0.01, -1.658), (0.986, -0.01, -1.65), (0.9902, -0.01, -1.64), (0.9937, -0.01, -1.631), (0.9964, -0.01, -1.621), (0.9984, -0.01, -1.611), (0.9996, -0.01, -1.601), (1.0, -0.01, -1.591), (-0.8813, 0.01, 1.72), (-0.8711, 0.01, 1.72), (-0.8913, 0.01, 1.718), (-0.9012, 0.01, 1.716), (-0.911, 0.01, 1.714), (-0.9205, 0.01, 1.71), (-0.9296, 0.01, 1.706), (-0.9385, 0.01, 1.701), (-0.9469, 0.01, 1.695), (-0.9548, 0.01, 1.689), (-0.9623, 0.01, 1.682), (-0.9691, 0.01, 1.675), (-0.9754, 0.01, 1.667), (-0.981, 0.01, 1.658), (-0.986, 0.01, 1.65), (-0.9902, 0.01, 1.64), (-0.9937, 0.01, 1.631), (-0.9964, 0.01, 1.621), (-0.9984, 0.01, 1.611), (-0.9996, 0.01, 1.601), (-1.0, 0.01, 1.591), (0.8813, 0.01, 1.72), (0.8711, 0.01, 1.72), (0.8913, 0.01, 1.718), (0.9012, 0.01, 1.716), (0.911, 0.01, 1.714), (0.9205, 0.01, 1.71), (0.9296, 0.01, 1.706), (0.9385, 0.01, 1.701), (0.9469, 0.01, 1.695), (0.9548, 0.01, 1.689), (0.9623, 0.01, 1.682), (0.9691, 0.01, 1.675), (0.9754, 0.01, 1.667), (0.981, 0.01, 1.658), (0.986, 0.01, 1.65), (0.9902, 0.01, 1.64), (0.9937, 0.01, 1.631), (0.9964, 0.01, 1.621), (0.9984, 0.01, 1.611), (0.9996, 0.01, 1.601), (1.0, 0.01, 1.591), (-0.8813, 0.01, -1.72), (-0.8711, 0.01, -1.72), (-0.8913, 0.01, -1.718), (-0.9012, 0.01, -1.716), (-0.911, 0.01, -1.714), (-0.9205, 0.01, -1.71), (-0.9296, 0.01, -1.706), (-0.9385, 0.01, -1.701), (-0.9469, 0.01, -1.695), (-0.9548, 0.01, -1.689), (-0.9623, 0.01, -1.682), (-0.9691, 0.01, -1.675), (-0.9754, 0.01, -1.667), (-0.981, 0.01, -1.658), (-0.986, 0.01, -1.65), (-0.9902, 0.01, -1.64), (-0.9937, 0.01, -1.631), (-0.9964, 0.01, -1.621), (-0.9984, 0.01, -1.611), (-0.9996, 0.01, -1.601), (-1.0, 0.01, -1.591), (0.8813, 0.01, -1.72), (0.8711, 0.01, -1.72), (0.8913, 0.01, -1.718), (0.9012, 0.01, -1.716), (0.911, 0.01, -1.714), (0.9205, 0.01, -1.71), (0.9296, 0.01, -1.706), (0.9385, 0.01, -1.701), (0.9469, 0.01, -1.695), (0.9548, 0.01, -1.689), (0.9623, 0.01, -1.682), (0.9691, 0.01, -1.675), (0.9754, 0.01, -1.667), (0.981, 0.01, -1.658), (0.986, 0.01, -1.65), (0.9902, 0.01, -1.64), (0.9937, 0.01, -1.631), (0.9964, 0.01, -1.621), (0.9984, 0.01, -1.611), (0.9996, 0.01, -1.601), (1.0, 0.01, -1.591)], [], [(103, 104, 20, 19), (165, 166, 82, 81), (164, 165, 81, 80), (163, 164, 80, 79), (162, 163, 79, 78), (161, 162, 78, 77), (160, 161, 77, 76), (159, 160, 76, 75), (158, 159, 75, 74), (157, 158, 74, 73), (156, 157, 73, 72), (155, 156, 72, 71), (154, 155, 71, 70), (153, 154, 70, 69), (152, 153, 69, 68), (151, 152, 68, 67), (150, 151, 67, 66), (149, 150, 66, 65), (147, 149, 65, 63), (148, 147, 63, 64), (145, 61, 62, 146), (144, 60, 61, 145), (143, 59, 60, 144), (142, 58, 59, 143), (141, 57, 58, 142), (140, 56, 57, 141), (139, 55, 56, 140), (138, 54, 55, 139), (137, 53, 54, 138), (136, 52, 53, 137), (135, 51, 52, 136), (134, 50, 51, 135), (133, 49, 50, 134), (132, 48, 49, 133), (131, 47, 48, 132), (130, 46, 47, 131), (129, 45, 46, 130), (128, 44, 45, 129), (126, 42, 44, 128), (127, 43, 42, 126), (127, 148, 64, 43), (125, 41, 83, 167), (124, 40, 41, 125), (123, 39, 40, 124), (122, 38, 39, 123), (121, 37, 38, 122), (120, 36, 37, 121), (119, 35, 36, 120), (118, 34, 35, 119), (117, 33, 34, 118), (116, 32, 33, 117), (115, 31, 32, 116), (114, 30, 31, 115), (113, 29, 30, 114), (112, 28, 29, 113), (111, 27, 28, 112), (110, 26, 27, 111), (109, 25, 26, 110), (108, 24, 25, 109), (107, 23, 24, 108), (105, 21, 23, 107), (106, 22, 21, 105), (20, 104, 146, 62), (102, 103, 19, 18), (101, 102, 18, 17), (100, 101, 17, 16), (99, 100, 16, 15), (98, 99, 15, 14), (97, 98, 14, 13), (96, 97, 13, 12), (95, 96, 12, 11), (94, 95, 11, 10), (93, 94, 10, 9), (92, 93, 9, 8), (91, 92, 8, 7), (90, 91, 7, 6), (89, 90, 6, 5), (88, 89, 5, 4), (87, 88, 4, 3), (86, 87, 3, 2), (84, 86, 2, 0), (85, 84, 0, 1), (85, 1, 22, 106), (166, 167, 83, 82)])
me_cube_005.polygons.foreach_set('use_smooth', [True] * 84)
_uv = me_cube_005.uv_layers.new(name='UVMap')
_uv.uv.foreach_set('vector', [8.829e-08, 0.7995, 8.81e-08, 0.7986, 0.001877, 0.7986, 0.001877, 0.7995, 3.69e-08, 0.3005, 3.681e-08, 0.2995, 0.001876, 0.2995, 0.001876, 0.3005, 3.69e-08, 0.3014, 3.69e-08, 0.3005, 0.001876, 0.3005, 0.001876, 0.3014, 3.681e-08, 0.3024, 3.69e-08, 0.3014, 0.001876, 0.3014, 0.001876, 0.3024, 3.69e-08, 0.3033, 3.681e-08, 0.3024, 0.001876, 0.3024, 0.001876, 0.3033, 3.699e-08, 0.3043, 3.69e-08, 0.3033, 0.001876, 0.3033, 0.001876, 0.3043, 3.699e-08, 0.3052, 3.699e-08, 0.3043, 0.001876, 0.3043, 0.001876, 0.3052, 3.69e-08, 0.3062, 3.699e-08, 0.3052, 0.001876, 0.3052, 0.001876, 0.3062, 3.708e-08, 0.3071, 3.69e-08, 0.3062, 0.001876, 0.3062, 0.001876, 0.3071, 3.736e-08, 0.3081, 3.708e-08, 0.3071, 0.001876, 0.3071, 0.001876, 0.3081, 3.745e-08, 0.309, 3.736e-08, 0.3081, 0.001876, 0.3081, 0.001876, 0.309, 3.754e-08, 0.31, 3.745e-08, 0.309, 0.001876, 0.309, 0.001876, 0.31, 3.772e-08, 0.3109, 3.754e-08, 0.31, 0.001876, 0.31, 0.001876, 0.3109, 3.781e-08, 0.3119, 3.772e-08, 0.3109, 0.001876, 0.3109, 0.001876, 0.3119, 3.781e-08, 0.3128, 3.781e-08, 0.3119, 0.001876, 0.3119, 0.001876, 0.3128, 3.79e-08, 0.3138, 3.781e-08, 0.3128, 0.001876, 0.3128, 0.001876, 0.3138, 3.79e-08, 0.3147, 3.79e-08, 0.3138, 0.001876, 0.3138, 0.001876, 0.3147, 3.79e-08, 0.3157, 3.79e-08, 0.3147, 0.001876, 0.3147, 0.001876, 0.3157, 3.799e-08, 0.3166, 3.79e-08, 0.3157, 0.001876, 0.3157, 0.001876, 0.3166, 3.808e-08, 0.3176, 3.799e-08, 0.3166, 0.001876, 0.3166, 0.001876, 0.3176, 5.139e-08, 0.4991, 0.001876, 0.4991, 0.001876, 0.5, 5.157e-08, 0.5, 5.13e-08, 0.4981, 0.001876, 0.4981, 0.001876, 0.4991, 5.139e-08, 0.4991, 5.111e-08, 0.4972, 0.001876, 0.4972, 0.001876, 0.4981, 5.13e-08, 0.4981, 5.093e-08, 0.4962, 0.001876, 0.4962, 0.001876, 0.4972, 5.111e-08, 0.4972, 5.075e-08, 0.4953, 0.001876, 0.4953, 0.001876, 0.4962, 5.093e-08, 0.4962, 5.066e-08, 0.4943, 0.001876, 0.4943, 0.001876, 0.4953, 5.075e-08, 0.4953, 5.048e-08, 0.4934, 0.001876, 0.4934, 0.001876, 0.4943, 5.066e-08, 0.4943, 5.029e-08, 0.4924, 0.001876, 0.4924, 0.001876, 0.4934, 5.048e-08, 0.4934, 5.029e-08, 0.4915, 0.001876, 0.4915, 0.001876, 0.4924, 5.029e-08, 0.4924, 5.02e-08, 0.4905, 0.001876, 0.4905, 0.001876, 0.4915, 5.029e-08, 0.4915, 5.02e-08, 0.4896, 0.001876, 0.4896, 0.001876, 0.4905, 5.02e-08, 0.4905, 5.02e-08, 0.4886, 0.001876, 0.4886, 0.001876, 0.4896, 5.02e-08, 0.4896, 5.029e-08, 0.4877, 0.001876, 0.4877, 0.001876, 0.4886, 5.02e-08, 0.4886, 5.002e-08, 0.4867, 0.001876, 0.4867, 0.001876, 0.4877, 5.029e-08, 0.4877, 4.993e-08, 0.4858, 0.001876, 0.4858, 0.001876, 0.4867, 5.002e-08, 0.4867, 4.984e-08, 0.4848, 0.001876, 0.4848, 0.001876, 0.4858, 4.993e-08, 0.4858, 4.975e-08, 0.4839, 0.001876, 0.4839, 0.001876, 0.4848, 4.984e-08, 0.4848, 4.947e-08, 0.4829, 0.001876, 0.4829, 0.001876, 0.4839, 4.975e-08, 0.4839, 4.938e-08, 0.482, 0.001876, 0.482, 0.001876, 0.4829, 4.947e-08, 0.4829, 4.929e-08, 0.481, 0.001876, 0.481, 0.001876, 0.482, 4.938e-08, 0.482, 4.929e-08, 0.481, 3.808e-08, 0.3176, 0.001876, 0.3176, 0.001876, 0.481, 9.111e-11, 0.0, 0.001876, 0.0, 0.001876, 0.2986, 3.672e-08, 0.2986, 1.107e-07, 0.9991, 0.001877, 0.9991, 0.001877, 1.0, 1.107e-07, 1.0, 1.104e-07, 0.9981, 0.001877, 0.9981, 0.001877, 0.9991, 1.107e-07, 0.9991, 1.102e-07, 0.9972, 0.001877, 0.9972, 0.001877, 0.9981, 1.104e-07, 0.9981, 1.101e-07, 0.9962, 0.001877, 0.9962, 0.001877, 0.9972, 1.102e-07, 0.9972, 1.1e-07, 0.9953, 0.001877, 0.9953, 0.001877, 0.9962, 1.101e-07, 0.9962, 1.098e-07, 0.9943, 0.001877, 0.9943, 0.001877, 0.9953, 1.1e-07, 0.9953, 1.096e-07, 0.9934, 0.001877, 0.9934, 0.001877, 0.9943, 1.098e-07, 0.9943, 1.094e-07, 0.9924, 0.001877, 0.9924, 0.001877, 0.9934, 1.096e-07, 0.9934, 1.094e-07, 0.9915, 0.001877, 0.9915, 0.001877, 0.9924, 1.094e-07, 0.9924, 1.094e-07, 0.9905, 0.001877, 0.9905, 0.001877, 0.9915, 1.094e-07, 0.9915, 1.094e-07, 0.9896, 0.001877, 0.9896, 0.001877, 0.9905, 1.094e-07, 0.9905, 1.093e-07, 0.9886, 0.001877, 0.9886, 0.001877, 0.9896, 1.094e-07, 0.9896, 1.094e-07, 0.9877, 0.001877, 0.9877, 0.001877, 0.9886, 1.093e-07, 0.9886, 1.092e-07, 0.9867, 0.001877, 0.9867, 0.001877, 0.9877, 1.094e-07, 0.9877, 1.091e-07, 0.9858, 0.001877, 0.9858, 0.001877, 0.9867, 1.092e-07, 0.9867, 1.09e-07, 0.9848, 0.001877, 0.9848, 0.001877, 0.9858, 1.091e-07, 0.9858, 1.089e-07, 0.9839, 0.001877, 0.9839, 0.001877, 0.9848, 1.09e-07, 0.9848, 1.087e-07, 0.9829, 0.001877, 0.9829, 0.001877, 0.9839, 1.089e-07, 0.9839, 1.085e-07, 0.982, 0.001877, 0.982, 0.001877, 0.9829, 1.087e-07, 0.9829, 1.084e-07, 0.981, 0.001877, 0.981, 0.001877, 0.982, 1.085e-07, 0.982, 0.001877, 0.7986, 8.81e-08, 0.7986, 5.157e-08, 0.5, 0.001876, 0.5, 8.82e-08, 0.8005, 8.829e-08, 0.7995, 0.001877, 0.7995, 0.001877, 0.8005, 8.82e-08, 0.8014, 8.82e-08, 0.8005, 0.001877, 0.8005, 0.001877, 0.8014, 8.82e-08, 0.8024, 8.82e-08, 0.8014, 0.001877, 0.8014, 0.001877, 0.8024, 8.829e-08, 0.8033, 8.82e-08, 0.8024, 0.001877, 0.8024, 0.001877, 0.8033, 8.838e-08, 0.8043, 8.829e-08, 0.8033, 0.001877, 0.8033, 0.001877, 0.8043, 8.829e-08, 0.8052, 8.838e-08, 0.8043, 0.001877, 0.8043, 0.001877, 0.8052, 8.829e-08, 0.8062, 8.829e-08, 0.8052, 0.001877, 0.8052, 0.001877, 0.8062, 8.838e-08, 0.8071, 8.829e-08, 0.8062, 0.001877, 0.8062, 0.001877, 0.8071, 8.865e-08, 0.8081, 8.838e-08, 0.8071, 0.001877, 0.8071, 0.001877, 0.8081, 8.874e-08, 0.809, 8.865e-08, 0.8081, 0.001877, 0.8081, 0.001877, 0.809, 8.892e-08, 0.81, 8.874e-08, 0.809, 0.001877, 0.809, 0.001877, 0.81, 8.902e-08, 0.8109, 8.892e-08, 0.81, 0.001877, 0.81, 0.001877, 0.8109, 8.911e-08, 0.8119, 8.902e-08, 0.8109, 0.001877, 0.8109, 0.001877, 0.8119, 8.911e-08, 0.8128, 8.911e-08, 0.8119, 0.001877, 0.8119, 0.001877, 0.8128, 8.92e-08, 0.8138, 8.911e-08, 0.8128, 0.001877, 0.8128, 0.001877, 0.8138, 8.929e-08, 0.8147, 8.92e-08, 0.8138, 0.001877, 0.8138, 0.001877, 0.8147, 8.929e-08, 0.8157, 8.929e-08, 0.8147, 0.001877, 0.8147, 0.001877, 0.8157, 8.938e-08, 0.8166, 8.929e-08, 0.8157, 0.001877, 0.8157, 0.001877, 0.8166, 8.938e-08, 0.8176, 8.938e-08, 0.8166, 0.001877, 0.8166, 0.001877, 0.8176, 8.938e-08, 0.8176, 0.001877, 0.8176, 0.001877, 0.981, 1.084e-07, 0.981, 3.681e-08, 0.2995, 3.672e-08, 0.2986, 0.001876, 0.2986, 0.001876, 0.2995])
me_cube_005.update()
me_cube_002 = bpy.data.meshes.new('Cube.002')
me_cube_002.from_pydata([(-0.8697, -0.01, 1.646), (-0.9263, -0.01, 1.59), (-0.8755, -0.01, 1.646), (-0.8798, -0.01, 1.646), (-0.884, -0.01, 1.645), (-0.8882, -0.01, 1.644), (-0.8922, -0.01, 1.642), (-0.8962, -0.01, 1.64), (-0.8999, -0.01, 1.638), (-0.9035, -0.01, 1.636), (-0.9069, -0.01, 1.633), (-0.9101, -0.01, 1.63), (-0.913, -0.01, 1.627), (-0.9157, -0.01, 1.624), (-0.9181, -0.01, 1.62), (-0.9202, -0.01, 1.616), (-0.922, -0.01, 1.612), (-0.9235, -0.01, 1.608), (-0.9247, -0.01, 1.604), (-0.9256, -0.01, 1.6), (-0.9261, -0.01, 1.595), (0.8697, -0.01, 1.646), (0.9263, -0.01, 1.59), (0.8755, -0.01, 1.646), (0.8798, -0.01, 1.646), (0.884, -0.01, 1.645), (0.8882, -0.01, 1.644), (0.8922, -0.01, 1.642), (0.8962, -0.01, 1.64), (0.8999, -0.01, 1.638), (0.9035, -0.01, 1.636), (0.9069, -0.01, 1.633), (0.9101, -0.01, 1.63), (0.913, -0.01, 1.627), (0.9157, -0.01, 1.624), (0.9181, -0.01, 1.62), (0.9202, -0.01, 1.616), (0.922, -0.01, 1.612), (0.9235, -0.01, 1.608), (0.9247, -0.01, 1.604), (0.9256, -0.01, 1.6), (0.9261, -0.01, 1.595), (-0.8697, -0.01, -1.646), (-0.9263, -0.01, -1.59), (-0.8755, -0.01, -1.646), (-0.8798, -0.01, -1.646), (-0.884, -0.01, -1.645), (-0.8882, -0.01, -1.644), (-0.8922, -0.01, -1.642), (-0.8962, -0.01, -1.64), (-0.8999, -0.01, -1.638), (-0.9035, -0.01, -1.636), (-0.9069, -0.01, -1.633), (-0.9101, -0.01, -1.63), (-0.913, -0.01, -1.627), (-0.9157, -0.01, -1.624), (-0.9181, -0.01, -1.62), (-0.9202, -0.01, -1.616), (-0.922, -0.01, -1.612), (-0.9235, -0.01, -1.608), (-0.9247, -0.01, -1.604), (-0.9256, -0.01, -1.6), (-0.9261, -0.01, -1.595), (0.8697, -0.01, -1.646), (0.9263, -0.01, -1.59), (0.8755, -0.01, -1.646), (0.8798, -0.01, -1.646), (0.884, -0.01, -1.645), (0.8882, -0.01, -1.644), (0.8922, -0.01, -1.642), (0.8962, -0.01, -1.64), (0.8999, -0.01, -1.638), (0.9035, -0.01, -1.636), (0.9069, -0.01, -1.633), (0.9101, -0.01, -1.63), (0.913, -0.01, -1.627), (0.9157, -0.01, -1.624), (0.9181, -0.01, -1.62), (0.9202, -0.01, -1.616), (0.922, -0.01, -1.612), (0.9235, -0.01, -1.608), (0.9247, -0.01, -1.604), (0.9256, -0.01, -1.6), (0.9261, -0.01, -1.595), (-0.8741, -0.01, 1.629), (-0.8694, -0.01, 1.629), (-0.8771, -0.01, 1.629), (-0.88, -0.01, 1.628), (-0.8829, -0.01, 1.627), (-0.8857, -0.01, 1.626), (-0.8884, -0.01, 1.625), (-0.891, -0.01, 1.624), (-0.8935, -0.01, 1.622), (-0.8959, -0.01, 1.62), (-0.8981, -0.01, 1.618), (-0.9001, -0.01, 1.616), (-0.902, -0.01, 1.614), (-0.9036, -0.01, 1.611), (-0.9051, -0.01, 1.608), (-0.9063, -0.01, 1.606), (-0.9074, -0.01, 1.603), (-0.9082, -0.01, 1.6), (-0.9088, -0.01, 1.597), (-0.9091, -0.01, 1.594), (-0.9093, -0.01, 1.589), (0.8741, -0.01, 1.629), (0.8694, -0.01, 1.629), (0.8771, -0.01, 1.629), (0.88, -0.01, 1.628), (0.8829, -0.01, 1.627), (0.8857, -0.01, 1.626), (0.8884, -0.01, 1.625), (0.891, -0.01, 1.624), (0.8935, -0.01, 1.622), (0.8959, -0.01, 1.62), (0.8981, -0.01, 1.618), (0.9001, -0.01, 1.616), (0.902, -0.01, 1.614), (0.9036, -0.01, 1.611), (0.9051, -0.01, 1.608), (0.9063, -0.01, 1.606), (0.9074, -0.01, 1.603), (0.9082, -0.01, 1.6), (0.9088, -0.01, 1.597), (0.9091, -0.01, 1.594), (0.9093, -0.01, 1.589), (-0.8741, -0.01, -1.629), (-0.8694, -0.01, -1.629), (-0.8771, -0.01, -1.629), (-0.88, -0.01, -1.628), (-0.8829, -0.01, -1.627), (-0.8857, -0.01, -1.626), (-0.8884, -0.01, -1.625), (-0.891, -0.01, -1.624), (-0.8935, -0.01, -1.622), (-0.8959, -0.01, -1.62), (-0.8981, -0.01, -1.618), (-0.9001, -0.01, -1.616), (-0.902, -0.01, -1.614), (-0.9036, -0.01, -1.611), (-0.9051, -0.01, -1.608), (-0.9063, -0.01, -1.606), (-0.9074, -0.01, -1.603), (-0.9082, -0.01, -1.6), (-0.9088, -0.01, -1.597), (-0.9091, -0.01, -1.594), (-0.9093, -0.01, -1.589), (0.8741, -0.01, -1.629), (0.8694, -0.01, -1.629), (0.8771, -0.01, -1.629), (0.88, -0.01, -1.628), (0.8829, -0.01, -1.627), (0.8857, -0.01, -1.626), (0.8884, -0.01, -1.625), (0.891, -0.01, -1.624), (0.8935, -0.01, -1.622), (0.8959, -0.01, -1.62), (0.8981, -0.01, -1.618), (0.9001, -0.01, -1.616), (0.902, -0.01, -1.614), (0.9036, -0.01, -1.611), (0.9051, -0.01, -1.608), (0.9063, -0.01, -1.606), (0.9074, -0.01, -1.603), (0.9082, -0.01, -1.6), (0.9088, -0.01, -1.597), (0.9091, -0.01, -1.594), (0.9093, -0.01, -1.589), (-0.9093, -0.01, -1.589), (-0.9093, -0.01, 1.589), (-0.9263, -0.01, 1.59), (-0.9263, -0.01, -1.59), (0.9093, -0.01, 1.589), (0.9093, -0.01, -1.589), (0.9263, -0.01, -1.59), (0.9263, -0.01, 1.59), (-0.9093, -0.01, -1.318), (0.9093, -0.01, -1.318), (-0.9093, -0.01, -1.334), (0.9093, -0.01, -1.334)], [], [(127, 126, 128, 129, 130, 131, 132, 133, 134, 135, 136, 137, 138, 139, 140, 141, 142, 143, 144, 145, 146, 43, 62, 61, 60, 59, 58, 57, 56, 55, 54, 53, 52, 51, 50, 49, 48, 47, 46, 45, 44, 42), (84, 85, 0, 2, 3, 4, 5, 6, 7, 8, 9, 10, 11, 12, 13, 14, 15, 16, 17, 18, 19, 20, 1, 104, 103, 102, 101, 100, 99, 98, 97, 96, 95, 94, 93, 92, 91, 90, 89, 88, 87, 86), (85, 106, 21, 0), (147, 148, 63, 65, 66, 67, 68, 69, 70, 71, 72, 73, 74, 75, 76, 77, 78, 79, 80, 81, 82, 83, 64, 167, 166, 165, 164, 163, 162, 161, 160, 159, 158, 157, 156, 155, 154, 153, 152, 151, 150, 149), (148, 127, 42, 63), (168, 178, 176, 169, 170, 171), (172, 177, 179, 173, 174, 175), (106, 105, 107, 108, 109, 110, 111, 112, 113, 114, 115, 116, 117, 118, 119, 120, 121, 122, 123, 124, 125, 22, 41, 40, 39, 38, 37, 36, 35, 34, 33, 32, 31, 30, 29, 28, 27, 26, 25, 24, 23, 21), (176, 178, 179, 177)])
me_cube_002.polygons.foreach_set('use_smooth', [True] * 9)
_uv = me_cube_002.uv_layers.new(name='UVMap')
_uv.uv.foreach_set('vector', [0.236, 0.005163, 0.2345, 0.00522, 0.2336, 0.005327, 0.2327, 0.005504, 0.2318, 0.005751, 0.231, 0.006065, 0.2302, 0.006445, 0.2294, 0.006889, 0.2286, 0.007393, 0.2279, 0.007956, 0.2272, 0.008572, 0.2266, 0.009239, 0.2261, 0.009952, 0.2256, 0.01071, 0.2251, 0.0115, 0.2247, 0.01232, 0.2244, 0.01318, 0.2242, 0.01405, 0.224, 0.01494, 0.2239, 0.01584, 0.2238, 0.01729, 0.2187, 0.01719, 0.2187, 0.01544, 0.2189, 0.01413, 0.2192, 0.01284, 0.2195, 0.01158, 0.22, 0.01035, 0.2205, 0.009154, 0.2212, 0.008008, 0.2219, 0.006915, 0.2227, 0.005883, 0.2236, 0.004919, 0.2246, 0.004027, 0.2256, 0.003213, 0.2267, 0.002483, 0.2278, 0.001841, 0.229, 0.001291, 0.2303, 0.0008363, 0.2315, 0.0004796, 0.2328, 0.0002233, 0.2341, 6.887e-05, 0.2359, 0.0, 0.2345, 0.9948, 0.236, 0.9948, 0.2359, 1.0, 0.2341, 0.9999, 0.2328, 0.9998, 0.2315, 0.9995, 0.2303, 0.9992, 0.229, 0.9987, 0.2278, 0.9982, 0.2267, 0.9975, 0.2256, 0.9968, 0.2246, 0.996, 0.2236, 0.9951, 0.2227, 0.9941, 0.2219, 0.9931, 0.2212, 0.992, 0.2205, 0.9908, 0.22, 0.9897, 0.2195, 0.9884, 0.2192, 0.9872, 0.2189, 0.9859, 0.2187, 0.9846, 0.2187, 0.9828, 0.2238, 0.9827, 0.2239, 0.9842, 0.224, 0.9851, 0.2242, 0.9859, 0.2244, 0.9868, 0.2247, 0.9877, 0.2251, 0.9885, 0.2256, 0.9893, 0.2261, 0.99, 0.2266, 0.9908, 0.2272, 0.9914, 0.2279, 0.992, 0.2286, 0.9926, 0.2294, 0.9931, 0.2302, 0.9936, 0.231, 0.9939, 0.2318, 0.9942, 0.2327, 0.9945, 0.2336, 0.9947, 0.236, 0.9948, 0.764, 0.9948, 0.7641, 1.0, 0.2359, 1.0, 0.7655, 0.00522, 0.764, 0.005163, 0.7641, 0.0, 0.7659, 6.887e-05, 0.7672, 0.0002233, 0.7685, 0.0004796, 0.7697, 0.0008363, 0.771, 0.001291, 0.7722, 0.001841, 0.7733, 0.002483, 0.7744, 0.003213, 0.7754, 0.004027, 0.7764, 0.004919, 0.7773, 0.005883, 0.7781, 0.006915, 0.7788, 0.008008, 0.7795, 0.009154, 0.78, 0.01035, 0.7805, 0.01158, 0.7808, 0.01284, 0.7811, 0.01413, 0.7813, 0.01544, 0.7813, 0.01719, 0.7762, 0.01729, 0.7761, 0.01584, 0.776, 0.01494, 0.7758, 0.01405, 0.7756, 0.01318, 0.7753, 0.01232, 0.7749, 0.0115, 0.7744, 0.01071, 0.7739, 0.009952, 0.7734, 0.009239, 0.7728, 0.008572, 0.7721, 0.007956, 0.7714, 0.007393, 0.7706, 0.006889, 0.7698, 0.006445, 0.769, 0.006065, 0.7682, 0.005751, 0.7673, 0.005504, 0.7664, 0.005327, 0.764, 0.005163, 0.236, 0.005163, 0.2359, 0.0, 0.7641, 0.0, 0.2238, 0.01729, 0.2238, 0.095, 0.2238, 0.09961, 0.2238, 0.9827, 0.2187, 0.9828, 0.2187, 0.01719, 0.7762, 0.9827, 0.7762, 0.09961, 0.7762, 0.095, 0.7762, 0.01729, 0.7813, 0.01719, 0.7813, 0.9828, 0.764, 0.9948, 0.7655, 0.9948, 0.7664, 0.9947, 0.7673, 0.9945, 0.7682, 0.9942, 0.769, 0.9939, 0.7698, 0.9936, 0.7706, 0.9931, 0.7714, 0.9926, 0.7721, 0.992, 0.7728, 0.9914, 0.7734, 0.9908, 0.7739, 0.99, 0.7744, 0.9893, 0.7749, 0.9885, 0.7753, 0.9877, 0.7756, 0.9868, 0.7758, 0.9859, 0.776, 0.9851, 0.7761, 0.9842, 0.7762, 0.9827, 0.7813, 0.9828, 0.7813, 0.9846, 0.7811, 0.9859, 0.7808, 0.9872, 0.7805, 0.9884, 0.78, 0.9897, 0.7795, 0.9908, 0.7788, 0.992, 0.7781, 0.9931, 0.7773, 0.9941, 0.7764, 0.9951, 0.7754, 0.996, 0.7744, 0.9968, 0.7733, 0.9975, 0.7722, 0.9982, 0.771, 0.9987, 0.7697, 0.9992, 0.7685, 0.9995, 0.7672, 0.9998, 0.7659, 0.9999, 0.7641, 1.0, 0.2238, 0.09961, 0.2238, 0.095, 0.7762, 0.095, 0.7762, 0.09961])
me_cube_002.update()
me_cube_006 = bpy.data.meshes.new('Cube.006')
me_cube_006.from_pydata([(-0.8741, -0.01, -1.629), (-0.8694, -0.01, -1.629), (-0.8771, -0.01, -1.629), (-0.88, -0.01, -1.628), (-0.8829, -0.01, -1.627), (-0.8857, -0.01, -1.626), (-0.8884, -0.01, -1.625), (-0.891, -0.01, -1.624), (-0.8935, -0.01, -1.622), (-0.8959, -0.01, -1.62), (-0.8981, -0.01, -1.618), (-0.9001, -0.01, -1.616), (-0.902, -0.01, -1.614), (-0.9036, -0.01, -1.611), (-0.9051, -0.01, -1.608), (-0.9063, -0.01, -1.606), (-0.9074, -0.01, -1.603), (-0.9082, -0.01, -1.6), (-0.9088, -0.01, -1.597), (-0.9091, -0.01, -1.594), (0.8741, -0.01, -1.629), (0.8694, -0.01, -1.629), (0.8771, -0.01, -1.629), (0.88, -0.01, -1.628), (0.8829, -0.01, -1.627), (0.8857, -0.01, -1.626), (0.8884, -0.01, -1.625), (0.891, -0.01, -1.624), (0.8935, -0.01, -1.622), (0.8959, -0.01, -1.62), (0.8981, -0.01, -1.618), (0.9001, -0.01, -1.616), (0.902, -0.01, -1.614), (0.9036, -0.01, -1.611), (0.9051, -0.01, -1.608), (0.9063, -0.01, -1.606), (0.9074, -0.01, -1.603), (0.9082, -0.01, -1.6), (0.9088, -0.01, -1.597), (0.9091, -0.01, -1.594), (-0.9093, -0.01, -1.589), (0.9093, -0.01, -1.589), (-0.9093, -0.01, -1.334), (0.9093, -0.01, -1.334)], [], [(0, 1, 21, 20, 22, 23, 24, 25, 26, 27, 28, 29, 30, 31, 32, 33, 34, 35, 36, 37, 38, 39, 41, 43, 42, 40, 19, 18, 17, 16, 15, 14, 13, 12, 11, 10, 9, 8, 7, 6, 5, 4, 3, 2)])
me_cube_006.polygons.foreach_set('use_smooth', [True] * 1)
_uv = me_cube_006.uv_layers.new(name='UVMap')
_uv.uv.foreach_set('vector', [0.0001031, 0.9807, 4.275e-08, 0.978, 9.599e-10, 0.02196, 0.000103, 0.01934, 0.0002964, 0.0177, 0.0006172, 0.01609, 0.001064, 0.01451, 0.001633, 0.01297, 0.002321, 0.01147, 0.003125, 0.01004, 0.004038, 0.008671, 0.005056, 0.00738, 0.006172, 0.006172, 0.00738, 0.005056, 0.008671, 0.004038, 0.01004, 0.003125, 0.01147, 0.002321, 0.01297, 0.001633, 0.01451, 0.001063, 0.01609, 0.0006171, 0.0177, 0.0002963, 0.01934, 0.000103, 0.02196, -9.599e-10, 0.1626, -7.109e-09, 0.1626, 1.0, 0.02196, 1.0, 0.01934, 0.9999, 0.0177, 0.9997, 0.01609, 0.9994, 0.01451, 0.9989, 0.01297, 0.9984, 0.01147, 0.9977, 0.01004, 0.9969, 0.008671, 0.996, 0.00738, 0.9949, 0.006172, 0.9938, 0.005056, 0.9926, 0.004038, 0.9913, 0.003125, 0.99, 0.002321, 0.9885, 0.001633, 0.987, 0.001064, 0.9855, 0.0006172, 0.9839, 0.0002964, 0.9823])
me_cube_006.update()

# ---- objects
ob_border = bpy.data.objects.new('Border', me_cube_001)
ob_front = bpy.data.objects.new('Front', me_cube_003)
ob_back = bpy.data.objects.new('Back', me_cube_004)
ob_tranche = bpy.data.objects.new('Tranche', me_cube_005)
ob_frontseparation = bpy.data.objects.new('FrontSeparation', me_cube_002)
ob_cardnameplace = bpy.data.objects.new('CardNamePlace', me_cube_006)

# ---- transforms, parenting, visibility, modifiers, constraints
ob_border.location = (0.0, 0.0, 0.0)
_m = ob_border.modifiers.new('Auto Smooth', 'NODES')
_m.node_group = ng_auto_smooth
_gi = [s.identifier for s in ng_auto_smooth.interface.items_tree if s.item_type == 'SOCKET' and s.in_out == 'INPUT']
_m[_gi[1]] = 0.5236  # Angle
ob_front.location = (0.0, 0.0, 0.0)
_m = ob_front.modifiers.new('Auto Smooth', 'NODES')
_m.node_group = ng_auto_smooth
_gi = [s.identifier for s in ng_auto_smooth.interface.items_tree if s.item_type == 'SOCKET' and s.in_out == 'INPUT']
_m[_gi[1]] = 0.5236  # Angle
ob_back.location = (0.0, 0.0, 0.0)
_m = ob_back.modifiers.new('Auto Smooth', 'NODES')
_m.node_group = ng_auto_smooth
_gi = [s.identifier for s in ng_auto_smooth.interface.items_tree if s.item_type == 'SOCKET' and s.in_out == 'INPUT']
_m[_gi[1]] = 0.5236  # Angle
ob_tranche.location = (0.0, 0.0, 0.0)
_m = ob_tranche.modifiers.new('Auto Smooth', 'NODES')
_m.node_group = ng_auto_smooth
_gi = [s.identifier for s in ng_auto_smooth.interface.items_tree if s.item_type == 'SOCKET' and s.in_out == 'INPUT']
_m[_gi[1]] = 0.5236  # Angle
ob_frontseparation.location = (0.0, 0.0, 0.0)
_m = ob_frontseparation.modifiers.new('Auto Smooth', 'NODES')
_m.node_group = ng_auto_smooth
_gi = [s.identifier for s in ng_auto_smooth.interface.items_tree if s.item_type == 'SOCKET' and s.in_out == 'INPUT']
_m[_gi[1]] = 0.5236  # Angle
ob_cardnameplace.location = (0.0, 0.0, 0.0)
_m = ob_cardnameplace.modifiers.new('Auto Smooth', 'NODES')
_m.node_group = ng_auto_smooth
_gi = [s.identifier for s in ng_auto_smooth.interface.items_tree if s.item_type == 'SOCKET' and s.in_out == 'INPUT']
_m[_gi[1]] = 0.5236  # Angle

# ---- collection membership
col_collection_1.objects.link(ob_border)
col_collection_1.objects.link(ob_front)
col_collection_1.objects.link(ob_back)
col_collection_1.objects.link(ob_tranche)
col_collection_1.objects.link(ob_frontseparation)
col_collection_1.objects.link(ob_cardnameplace)

# ---- scene / render settings (as saved in the file)
scene.frame_start = 1; scene.frame_end = 250; scene.frame_set(216)
scene.render.engine = 'CYCLES'
scene.cycles.samples = 250
scene.cycles.sampling_pattern = 'TABULATED_SOBOL'
scene.cycles.diffuse_bounces = 8
scene.cycles.glossy_bounces = 8
scene.cycles.tile_size = 1024
scene.view_settings.view_transform = 'Filmic'
bpy.context.view_layer.update()

# ---- added for rendering (the .blend has no active camera and no usable light): camera, sun
cam_auto = bpy.data.cameras.new('AutoCamera')
cam_auto.lens = 50.0
cam_auto.sensor_width = 36.0
cam_auto.clip_end = 1000.0
ob_auto_camera = bpy.data.objects.new('AutoCamera', cam_auto)
scene.collection.objects.link(ob_auto_camera)
ob_auto_camera.location = (3.68165, -4.41798, 2.94532)
ob_auto_camera.rotation_euler = (1.09748, -7.21219e-08, 0.694738)
scene.camera = ob_auto_camera
light_auto_sun = bpy.data.lights.new('AutoSun', 'SUN')
light_auto_sun.energy = 3.0
light_auto_sun.angle = 0.0523599
ob_auto_sun = bpy.data.objects.new('AutoSun', light_auto_sun)
scene.collection.objects.link(ob_auto_sun)
ob_auto_sun.rotation_euler = (0.872665, 0.174533, 0.523599)
bpy.context.view_layer.update()
